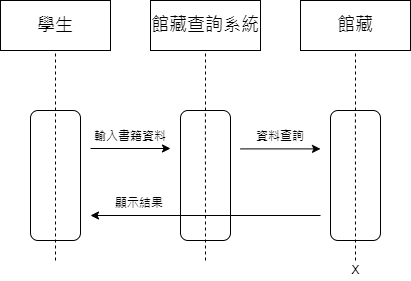

The diagram above was exported from draw.io. Its source (the exported page's mxGraphModel, read from the mxfile embedded in the PNG):
<mxGraphModel dx="1278" dy="539" grid="1" gridSize="10" guides="1" tooltips="1" connect="1" arrows="1" fold="1" page="1" pageScale="1" pageWidth="827" pageHeight="1169" math="0" shadow="0">
  <root>
    <mxCell id="0" />
    <mxCell id="1" parent="0" />
    <mxCell id="DxaADq3qm-WragM2XQxX-1" value="&lt;font style=&quot;font-size: 18px;&quot;&gt;學生&lt;/font&gt;" style="rounded=0;whiteSpace=wrap;html=1;" vertex="1" parent="1">
      <mxGeometry x="40" y="110" width="110" height="50" as="geometry" />
    </mxCell>
    <mxCell id="DxaADq3qm-WragM2XQxX-2" value="&lt;font style=&quot;font-size: 18px;&quot;&gt;館藏查詢系統&lt;/font&gt;" style="rounded=0;whiteSpace=wrap;html=1;" vertex="1" parent="1">
      <mxGeometry x="190" y="110" width="110" height="50" as="geometry" />
    </mxCell>
    <mxCell id="DxaADq3qm-WragM2XQxX-3" value="&lt;font style=&quot;font-size: 18px;&quot;&gt;館藏&lt;/font&gt;" style="rounded=0;whiteSpace=wrap;html=1;" vertex="1" parent="1">
      <mxGeometry x="340" y="110" width="110" height="50" as="geometry" />
    </mxCell>
    <mxCell id="DxaADq3qm-WragM2XQxX-4" value="" style="endArrow=none;dashed=1;html=1;rounded=0;fontSize=18;entryX=0.5;entryY=1;entryDx=0;entryDy=0;startArrow=none;" edge="1" parent="1" source="DxaADq3qm-WragM2XQxX-5" target="DxaADq3qm-WragM2XQxX-1">
      <mxGeometry width="50" height="50" relative="1" as="geometry">
        <mxPoint x="95" y="520" as="sourcePoint" />
        <mxPoint x="290" y="310" as="targetPoint" />
      </mxGeometry>
    </mxCell>
    <mxCell id="DxaADq3qm-WragM2XQxX-5" value="" style="rounded=1;whiteSpace=wrap;html=1;fontSize=18;" vertex="1" parent="1">
      <mxGeometry x="70" y="220" width="50" height="130" as="geometry" />
    </mxCell>
    <mxCell id="DxaADq3qm-WragM2XQxX-6" value="" style="endArrow=none;dashed=1;html=1;rounded=0;fontSize=18;entryX=0.5;entryY=0;entryDx=0;entryDy=0;" edge="1" parent="1" target="DxaADq3qm-WragM2XQxX-5">
      <mxGeometry width="50" height="50" relative="1" as="geometry">
        <mxPoint x="95" y="370" as="sourcePoint" />
        <mxPoint x="95" y="160" as="targetPoint" />
      </mxGeometry>
    </mxCell>
    <mxCell id="DxaADq3qm-WragM2XQxX-7" value="" style="endArrow=classic;html=1;rounded=0;fontSize=18;" edge="1" parent="1">
      <mxGeometry width="50" height="50" relative="1" as="geometry">
        <mxPoint x="130" y="258" as="sourcePoint" />
        <mxPoint x="210" y="258" as="targetPoint" />
      </mxGeometry>
    </mxCell>
    <mxCell id="DxaADq3qm-WragM2XQxX-8" value="&lt;font style=&quot;font-size: 10px;&quot;&gt;輸入書籍資料&lt;/font&gt;" style="text;html=1;strokeColor=none;fillColor=none;align=center;verticalAlign=middle;whiteSpace=wrap;rounded=0;fontSize=18;" vertex="1" parent="1">
      <mxGeometry x="130" y="234" width="80" height="20" as="geometry" />
    </mxCell>
    <mxCell id="DxaADq3qm-WragM2XQxX-9" value="" style="endArrow=none;dashed=1;html=1;rounded=0;fontSize=18;entryX=0.5;entryY=1;entryDx=0;entryDy=0;startArrow=none;exitX=0.5;exitY=0;exitDx=0;exitDy=0;" edge="1" parent="1" source="DxaADq3qm-WragM2XQxX-10">
      <mxGeometry width="50" height="50" relative="1" as="geometry">
        <mxPoint x="245" y="210" as="sourcePoint" />
        <mxPoint x="245" y="160" as="targetPoint" />
      </mxGeometry>
    </mxCell>
    <mxCell id="DxaADq3qm-WragM2XQxX-10" value="" style="rounded=1;whiteSpace=wrap;html=1;fontSize=18;" vertex="1" parent="1">
      <mxGeometry x="220" y="220" width="50" height="130" as="geometry" />
    </mxCell>
    <mxCell id="DxaADq3qm-WragM2XQxX-11" value="" style="endArrow=none;dashed=1;html=1;rounded=0;fontSize=18;entryX=0.5;entryY=0;entryDx=0;entryDy=0;" edge="1" parent="1">
      <mxGeometry width="50" height="50" relative="1" as="geometry">
        <mxPoint x="245" y="370" as="sourcePoint" />
        <mxPoint x="244.92000000000007" y="220" as="targetPoint" />
      </mxGeometry>
    </mxCell>
    <mxCell id="DxaADq3qm-WragM2XQxX-12" value="" style="endArrow=none;dashed=1;html=1;rounded=0;fontSize=18;entryX=0.5;entryY=1;entryDx=0;entryDy=0;startArrow=none;exitX=0.5;exitY=0;exitDx=0;exitDy=0;" edge="1" parent="1" source="DxaADq3qm-WragM2XQxX-13">
      <mxGeometry width="50" height="50" relative="1" as="geometry">
        <mxPoint x="395" y="210" as="sourcePoint" />
        <mxPoint x="395" y="160" as="targetPoint" />
      </mxGeometry>
    </mxCell>
    <mxCell id="DxaADq3qm-WragM2XQxX-13" value="" style="rounded=1;whiteSpace=wrap;html=1;fontSize=18;" vertex="1" parent="1">
      <mxGeometry x="370" y="220" width="50" height="130" as="geometry" />
    </mxCell>
    <mxCell id="DxaADq3qm-WragM2XQxX-14" value="" style="endArrow=none;dashed=1;html=1;rounded=0;fontSize=18;entryX=0.5;entryY=0;entryDx=0;entryDy=0;" edge="1" parent="1">
      <mxGeometry width="50" height="50" relative="1" as="geometry">
        <mxPoint x="395" y="370" as="sourcePoint" />
        <mxPoint x="394.9200000000001" y="220" as="targetPoint" />
      </mxGeometry>
    </mxCell>
    <mxCell id="DxaADq3qm-WragM2XQxX-17" value="" style="endArrow=classic;html=1;rounded=0;fontSize=18;" edge="1" parent="1">
      <mxGeometry width="50" height="50" relative="1" as="geometry">
        <mxPoint x="280" y="258.3899999999999" as="sourcePoint" />
        <mxPoint x="360" y="258.3899999999999" as="targetPoint" />
      </mxGeometry>
    </mxCell>
    <mxCell id="DxaADq3qm-WragM2XQxX-18" value="&lt;font style=&quot;font-size: 10px;&quot;&gt;資料查詢&lt;/font&gt;" style="text;html=1;strokeColor=none;fillColor=none;align=center;verticalAlign=middle;whiteSpace=wrap;rounded=0;fontSize=18;" vertex="1" parent="1">
      <mxGeometry x="280" y="234.39" width="80" height="20" as="geometry" />
    </mxCell>
    <mxCell id="DxaADq3qm-WragM2XQxX-19" value="" style="endArrow=classic;html=1;rounded=0;fontSize=10;" edge="1" parent="1">
      <mxGeometry width="50" height="50" relative="1" as="geometry">
        <mxPoint x="360" y="325" as="sourcePoint" />
        <mxPoint x="130" y="325" as="targetPoint" />
      </mxGeometry>
    </mxCell>
    <mxCell id="DxaADq3qm-WragM2XQxX-20" value="&lt;font style=&quot;font-size: 10px;&quot;&gt;顯示結果&lt;/font&gt;" style="text;html=1;strokeColor=none;fillColor=none;align=center;verticalAlign=middle;whiteSpace=wrap;rounded=0;fontSize=18;" vertex="1" parent="1">
      <mxGeometry x="139" y="301" width="80" height="20" as="geometry" />
    </mxCell>
    <mxCell id="DxaADq3qm-WragM2XQxX-21" value="X" style="text;html=1;strokeColor=none;fillColor=none;align=center;verticalAlign=middle;whiteSpace=wrap;rounded=0;fontSize=10;" vertex="1" parent="1">
      <mxGeometry x="382.5" y="370" width="25" height="20" as="geometry" />
    </mxCell>
  </root>
</mxGraphModel>